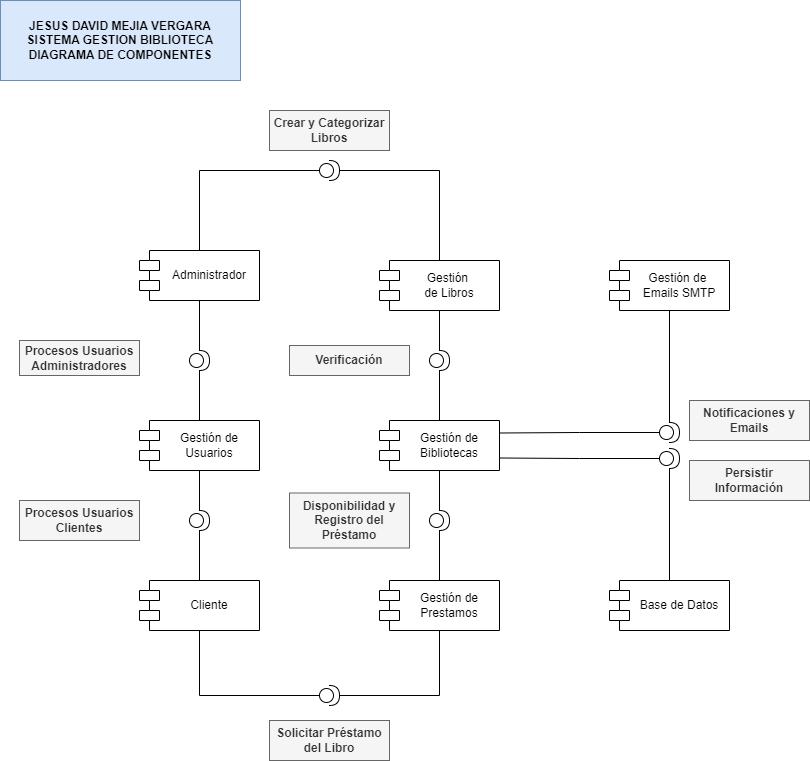

The diagram above was exported from draw.io. Its source (the exported page's mxGraphModel, read from the mxfile embedded in the PNG):
<mxGraphModel dx="890" dy="853" grid="1" gridSize="10" guides="1" tooltips="1" connect="1" arrows="1" fold="1" page="1" pageScale="1" pageWidth="827" pageHeight="1169" math="0" shadow="0">
  <root>
    <mxCell id="0" />
    <mxCell id="1" parent="0" />
    <mxCell id="GPng-RUs1S8hl4efX9L2-1" value="Gestión&amp;nbsp;&lt;div&gt;de Libros&lt;/div&gt;" style="shape=module;align=left;spacingLeft=20;align=center;verticalAlign=middle;whiteSpace=wrap;html=1;" vertex="1" parent="1">
      <mxGeometry x="379" y="260" width="120" height="50" as="geometry" />
    </mxCell>
    <mxCell id="0LSe2XFqY7P8YXYk6lHb-1" value="Gestión de Bibliotecas" style="shape=module;align=left;spacingLeft=20;align=center;verticalAlign=middle;whiteSpace=wrap;html=1;" vertex="1" parent="1">
      <mxGeometry x="379" y="420" width="120" height="50" as="geometry" />
    </mxCell>
    <mxCell id="0LSe2XFqY7P8YXYk6lHb-2" value="Gestión de Usuarios" style="shape=module;align=left;spacingLeft=20;align=center;verticalAlign=middle;whiteSpace=wrap;html=1;" vertex="1" parent="1">
      <mxGeometry x="139" y="420" width="120" height="50" as="geometry" />
    </mxCell>
    <mxCell id="0LSe2XFqY7P8YXYk6lHb-3" value="Gestión de Prestamos" style="shape=module;align=left;spacingLeft=20;align=center;verticalAlign=middle;whiteSpace=wrap;html=1;" vertex="1" parent="1">
      <mxGeometry x="379" y="580" width="120" height="50" as="geometry" />
    </mxCell>
    <mxCell id="0LSe2XFqY7P8YXYk6lHb-4" value="Base de Datos" style="shape=module;align=left;spacingLeft=20;align=center;verticalAlign=middle;whiteSpace=wrap;html=1;" vertex="1" parent="1">
      <mxGeometry x="609" y="580" width="120" height="50" as="geometry" />
    </mxCell>
    <mxCell id="0LSe2XFqY7P8YXYk6lHb-12" value="Gestión de&amp;nbsp; Emails SMTP" style="shape=module;align=left;spacingLeft=20;align=center;verticalAlign=middle;whiteSpace=wrap;html=1;" vertex="1" parent="1">
      <mxGeometry x="609" y="260" width="120" height="50" as="geometry" />
    </mxCell>
    <mxCell id="0LSe2XFqY7P8YXYk6lHb-13" value="Cliente" style="shape=module;align=left;spacingLeft=20;align=center;verticalAlign=middle;whiteSpace=wrap;html=1;" vertex="1" parent="1">
      <mxGeometry x="139" y="580" width="120" height="50" as="geometry" />
    </mxCell>
    <mxCell id="0LSe2XFqY7P8YXYk6lHb-14" value="Administrador" style="shape=module;align=left;spacingLeft=20;align=center;verticalAlign=middle;whiteSpace=wrap;html=1;" vertex="1" parent="1">
      <mxGeometry x="139" y="250" width="120" height="50" as="geometry" />
    </mxCell>
    <mxCell id="0LSe2XFqY7P8YXYk6lHb-17" style="edgeStyle=orthogonalEdgeStyle;rounded=0;orthogonalLoop=1;jettySize=auto;html=1;entryX=0.5;entryY=1;entryDx=0;entryDy=0;endArrow=none;endFill=0;" edge="1" parent="1" source="0LSe2XFqY7P8YXYk6lHb-15" target="0LSe2XFqY7P8YXYk6lHb-14">
      <mxGeometry relative="1" as="geometry" />
    </mxCell>
    <mxCell id="0LSe2XFqY7P8YXYk6lHb-18" style="edgeStyle=orthogonalEdgeStyle;rounded=0;orthogonalLoop=1;jettySize=auto;html=1;endArrow=none;endFill=0;" edge="1" parent="1" source="0LSe2XFqY7P8YXYk6lHb-15" target="0LSe2XFqY7P8YXYk6lHb-2">
      <mxGeometry relative="1" as="geometry" />
    </mxCell>
    <mxCell id="0LSe2XFqY7P8YXYk6lHb-15" value="" style="shape=providedRequiredInterface;html=1;verticalLabelPosition=bottom;sketch=0;" vertex="1" parent="1">
      <mxGeometry x="189" y="350" width="20" height="20" as="geometry" />
    </mxCell>
    <mxCell id="0LSe2XFqY7P8YXYk6lHb-19" style="edgeStyle=orthogonalEdgeStyle;rounded=0;orthogonalLoop=1;jettySize=auto;html=1;entryX=0.5;entryY=1;entryDx=0;entryDy=0;endArrow=none;endFill=0;" edge="1" parent="1" source="0LSe2XFqY7P8YXYk6lHb-16" target="0LSe2XFqY7P8YXYk6lHb-2">
      <mxGeometry relative="1" as="geometry" />
    </mxCell>
    <mxCell id="0LSe2XFqY7P8YXYk6lHb-20" style="edgeStyle=orthogonalEdgeStyle;rounded=0;orthogonalLoop=1;jettySize=auto;html=1;endArrow=none;endFill=0;" edge="1" parent="1" source="0LSe2XFqY7P8YXYk6lHb-16" target="0LSe2XFqY7P8YXYk6lHb-13">
      <mxGeometry relative="1" as="geometry" />
    </mxCell>
    <mxCell id="0LSe2XFqY7P8YXYk6lHb-16" value="" style="shape=providedRequiredInterface;html=1;verticalLabelPosition=bottom;sketch=0;" vertex="1" parent="1">
      <mxGeometry x="189" y="510" width="20" height="20" as="geometry" />
    </mxCell>
    <mxCell id="0LSe2XFqY7P8YXYk6lHb-22" style="edgeStyle=orthogonalEdgeStyle;rounded=0;orthogonalLoop=1;jettySize=auto;html=1;entryX=0.5;entryY=1;entryDx=0;entryDy=0;endArrow=none;endFill=0;" edge="1" parent="1" source="0LSe2XFqY7P8YXYk6lHb-21" target="0LSe2XFqY7P8YXYk6lHb-13">
      <mxGeometry relative="1" as="geometry" />
    </mxCell>
    <mxCell id="0LSe2XFqY7P8YXYk6lHb-23" style="edgeStyle=orthogonalEdgeStyle;rounded=0;orthogonalLoop=1;jettySize=auto;html=1;endArrow=none;endFill=0;" edge="1" parent="1" source="0LSe2XFqY7P8YXYk6lHb-21" target="0LSe2XFqY7P8YXYk6lHb-3">
      <mxGeometry relative="1" as="geometry" />
    </mxCell>
    <mxCell id="0LSe2XFqY7P8YXYk6lHb-21" value="" style="shape=providedRequiredInterface;html=1;verticalLabelPosition=bottom;sketch=0;" vertex="1" parent="1">
      <mxGeometry x="319" y="685" width="20" height="20" as="geometry" />
    </mxCell>
    <mxCell id="0LSe2XFqY7P8YXYk6lHb-25" style="edgeStyle=orthogonalEdgeStyle;rounded=0;orthogonalLoop=1;jettySize=auto;html=1;endArrow=none;endFill=0;" edge="1" parent="1" source="0LSe2XFqY7P8YXYk6lHb-24" target="0LSe2XFqY7P8YXYk6lHb-14">
      <mxGeometry relative="1" as="geometry" />
    </mxCell>
    <mxCell id="0LSe2XFqY7P8YXYk6lHb-26" style="edgeStyle=orthogonalEdgeStyle;rounded=0;orthogonalLoop=1;jettySize=auto;html=1;endArrow=none;endFill=0;" edge="1" parent="1" source="0LSe2XFqY7P8YXYk6lHb-24" target="GPng-RUs1S8hl4efX9L2-1">
      <mxGeometry relative="1" as="geometry" />
    </mxCell>
    <mxCell id="0LSe2XFqY7P8YXYk6lHb-24" value="" style="shape=providedRequiredInterface;html=1;verticalLabelPosition=bottom;sketch=0;" vertex="1" parent="1">
      <mxGeometry x="319" y="160" width="20" height="20" as="geometry" />
    </mxCell>
    <mxCell id="0LSe2XFqY7P8YXYk6lHb-29" style="edgeStyle=orthogonalEdgeStyle;rounded=0;orthogonalLoop=1;jettySize=auto;html=1;endArrow=none;endFill=0;" edge="1" parent="1" source="0LSe2XFqY7P8YXYk6lHb-27" target="GPng-RUs1S8hl4efX9L2-1">
      <mxGeometry relative="1" as="geometry" />
    </mxCell>
    <mxCell id="0LSe2XFqY7P8YXYk6lHb-32" style="edgeStyle=orthogonalEdgeStyle;rounded=0;orthogonalLoop=1;jettySize=auto;html=1;endArrow=none;endFill=0;" edge="1" parent="1" source="0LSe2XFqY7P8YXYk6lHb-27" target="0LSe2XFqY7P8YXYk6lHb-1">
      <mxGeometry relative="1" as="geometry" />
    </mxCell>
    <mxCell id="0LSe2XFqY7P8YXYk6lHb-27" value="" style="shape=providedRequiredInterface;html=1;verticalLabelPosition=bottom;sketch=0;" vertex="1" parent="1">
      <mxGeometry x="429" y="350" width="20" height="20" as="geometry" />
    </mxCell>
    <mxCell id="0LSe2XFqY7P8YXYk6lHb-30" style="edgeStyle=orthogonalEdgeStyle;rounded=0;orthogonalLoop=1;jettySize=auto;html=1;endArrow=none;endFill=0;" edge="1" parent="1" source="0LSe2XFqY7P8YXYk6lHb-28" target="0LSe2XFqY7P8YXYk6lHb-1">
      <mxGeometry relative="1" as="geometry" />
    </mxCell>
    <mxCell id="0LSe2XFqY7P8YXYk6lHb-31" style="edgeStyle=orthogonalEdgeStyle;rounded=0;orthogonalLoop=1;jettySize=auto;html=1;endArrow=none;endFill=0;" edge="1" parent="1" source="0LSe2XFqY7P8YXYk6lHb-28" target="0LSe2XFqY7P8YXYk6lHb-3">
      <mxGeometry relative="1" as="geometry" />
    </mxCell>
    <mxCell id="0LSe2XFqY7P8YXYk6lHb-28" value="" style="shape=providedRequiredInterface;html=1;verticalLabelPosition=bottom;sketch=0;" vertex="1" parent="1">
      <mxGeometry x="429" y="510" width="20" height="20" as="geometry" />
    </mxCell>
    <mxCell id="0LSe2XFqY7P8YXYk6lHb-39" style="edgeStyle=orthogonalEdgeStyle;rounded=0;orthogonalLoop=1;jettySize=auto;html=1;endArrow=none;endFill=0;" edge="1" parent="1" source="0LSe2XFqY7P8YXYk6lHb-33" target="0LSe2XFqY7P8YXYk6lHb-12">
      <mxGeometry relative="1" as="geometry" />
    </mxCell>
    <mxCell id="N5B6gzYY9_RNjIZ9blae-2" style="edgeStyle=orthogonalEdgeStyle;rounded=0;orthogonalLoop=1;jettySize=auto;html=1;entryX=1;entryY=0.25;entryDx=0;entryDy=0;endArrow=none;endFill=0;" edge="1" parent="1" source="0LSe2XFqY7P8YXYk6lHb-33" target="0LSe2XFqY7P8YXYk6lHb-1">
      <mxGeometry relative="1" as="geometry" />
    </mxCell>
    <mxCell id="0LSe2XFqY7P8YXYk6lHb-33" value="" style="shape=providedRequiredInterface;html=1;verticalLabelPosition=bottom;sketch=0;" vertex="1" parent="1">
      <mxGeometry x="659" y="422" width="20" height="20" as="geometry" />
    </mxCell>
    <mxCell id="0LSe2XFqY7P8YXYk6lHb-38" style="edgeStyle=orthogonalEdgeStyle;rounded=0;orthogonalLoop=1;jettySize=auto;html=1;endArrow=none;endFill=0;" edge="1" parent="1" source="0LSe2XFqY7P8YXYk6lHb-40" target="0LSe2XFqY7P8YXYk6lHb-4">
      <mxGeometry relative="1" as="geometry">
        <mxPoint x="649" y="480" as="sourcePoint" />
      </mxGeometry>
    </mxCell>
    <mxCell id="N5B6gzYY9_RNjIZ9blae-1" style="edgeStyle=orthogonalEdgeStyle;rounded=0;orthogonalLoop=1;jettySize=auto;html=1;entryX=1;entryY=0.75;entryDx=0;entryDy=0;endArrow=none;endFill=0;" edge="1" parent="1" source="0LSe2XFqY7P8YXYk6lHb-40" target="0LSe2XFqY7P8YXYk6lHb-1">
      <mxGeometry relative="1" as="geometry" />
    </mxCell>
    <mxCell id="0LSe2XFqY7P8YXYk6lHb-40" value="" style="shape=providedRequiredInterface;html=1;verticalLabelPosition=bottom;sketch=0;" vertex="1" parent="1">
      <mxGeometry x="659" y="448" width="20" height="20" as="geometry" />
    </mxCell>
    <mxCell id="N5B6gzYY9_RNjIZ9blae-3" value="Procesos Usuarios Administradores" style="text;html=1;align=center;verticalAlign=middle;whiteSpace=wrap;rounded=0;fillColor=#f5f5f5;fontColor=#333333;strokeColor=#666666;fontStyle=1" vertex="1" parent="1">
      <mxGeometry x="19" y="340" width="120" height="35" as="geometry" />
    </mxCell>
    <mxCell id="N5B6gzYY9_RNjIZ9blae-4" value="Procesos Usuarios Clientes" style="text;html=1;align=center;verticalAlign=middle;whiteSpace=wrap;rounded=0;fillColor=#f5f5f5;fontColor=#333333;strokeColor=#666666;fontStyle=1" vertex="1" parent="1">
      <mxGeometry x="19" y="500" width="120" height="40" as="geometry" />
    </mxCell>
    <mxCell id="N5B6gzYY9_RNjIZ9blae-5" value="Crear y Categorizar Libros" style="text;html=1;align=center;verticalAlign=middle;whiteSpace=wrap;rounded=0;fillColor=#f5f5f5;fontColor=#333333;strokeColor=#666666;fontStyle=1" vertex="1" parent="1">
      <mxGeometry x="269" y="110" width="120" height="40" as="geometry" />
    </mxCell>
    <mxCell id="N5B6gzYY9_RNjIZ9blae-6" value="Solicitar Préstamo del Libro" style="text;html=1;align=center;verticalAlign=middle;whiteSpace=wrap;rounded=0;fillColor=#f5f5f5;fontColor=#333333;strokeColor=#666666;fontStyle=1" vertex="1" parent="1">
      <mxGeometry x="269" y="720" width="120" height="40" as="geometry" />
    </mxCell>
    <mxCell id="N5B6gzYY9_RNjIZ9blae-7" value="Disponibilidad y Registro del Préstamo" style="text;html=1;align=center;verticalAlign=middle;whiteSpace=wrap;rounded=0;fillColor=#f5f5f5;fontColor=#333333;strokeColor=#666666;fontStyle=1" vertex="1" parent="1">
      <mxGeometry x="289" y="492.5" width="120" height="55" as="geometry" />
    </mxCell>
    <mxCell id="N5B6gzYY9_RNjIZ9blae-8" value="Notificaciones y Emails" style="text;html=1;align=center;verticalAlign=middle;whiteSpace=wrap;rounded=0;fillColor=#f5f5f5;fontColor=#333333;strokeColor=#666666;fontStyle=1" vertex="1" parent="1">
      <mxGeometry x="689" y="400" width="120" height="40" as="geometry" />
    </mxCell>
    <mxCell id="N5B6gzYY9_RNjIZ9blae-9" value="Persistir Información" style="text;html=1;align=center;verticalAlign=middle;whiteSpace=wrap;rounded=0;fillColor=#f5f5f5;fontColor=#333333;strokeColor=#666666;fontStyle=1" vertex="1" parent="1">
      <mxGeometry x="689" y="460" width="120" height="40" as="geometry" />
    </mxCell>
    <mxCell id="N5B6gzYY9_RNjIZ9blae-10" value="Verificación" style="text;html=1;align=center;verticalAlign=middle;whiteSpace=wrap;rounded=0;fillColor=#f5f5f5;fontColor=#333333;strokeColor=#666666;fontStyle=1" vertex="1" parent="1">
      <mxGeometry x="289" y="345" width="120" height="30" as="geometry" />
    </mxCell>
    <mxCell id="n_vtsuIyIEXBvFAfW_fW-1" value="&lt;div&gt;&lt;b style=&quot;background-color: initial;&quot;&gt;JESUS DAVID MEJIA VERGARA&lt;/b&gt;&lt;br&gt;&lt;/div&gt;&lt;div&gt;&lt;b&gt;SISTEMA GESTION BIBLIOTECA&lt;/b&gt;&lt;/div&gt;&lt;div&gt;&lt;b&gt;DIAGRAMA DE COMPONENTES&lt;/b&gt;&lt;/div&gt;" style="text;html=1;align=center;verticalAlign=middle;whiteSpace=wrap;rounded=0;fillColor=#dae8fc;strokeColor=#6c8ebf;" vertex="1" parent="1">
      <mxGeometry width="240" height="80" as="geometry" />
    </mxCell>
  </root>
</mxGraphModel>